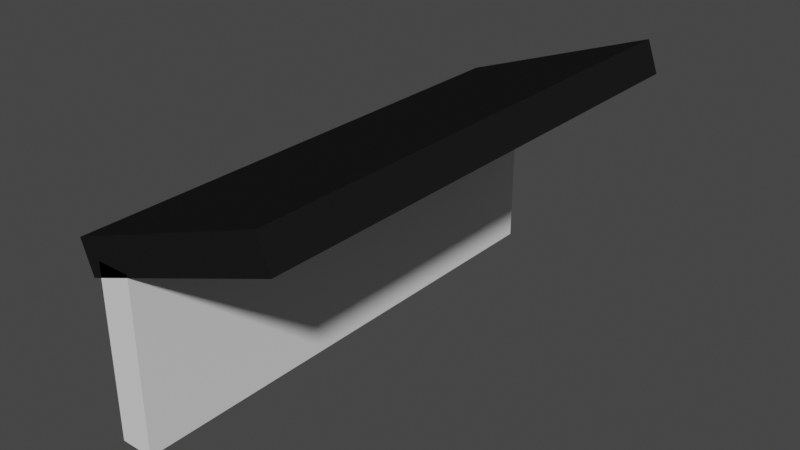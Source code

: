 # Source: pf2.blend  (saved by Blender 2.80.75; exported with 4.5.12 LTS)
import bpy
from mathutils import Matrix  # noqa: F401  (used for matrix-valued properties, if any)

bpy.ops.wm.read_factory_settings(use_empty=True)
scene = bpy.context.scene
scene.name = 'Scene'

# ---- collections
col_collection = bpy.data.collections.new('Collection'); scene.collection.children.link(col_collection)

# ---- materials (node trees are filled in below, after node groups)
mat_material_001 = bpy.data.materials.new('Material.001')
mat_material_001.use_transparent_shadow = False
mat_material_001.diffuse_color = (0.01222, 0.01222, 0.01222, 1.0)

# ---- material node trees

# ---- world
world_world = bpy.data.worlds.new('World'); scene.world = world_world
world_world.use_nodes = True; world_world.node_tree.nodes.clear()
_N = world_world.node_tree.nodes; _L = world_world.node_tree.links
n0 = _N.new('ShaderNodeOutputWorld'); n0.name = 'World Output'; n0.location = (300, 300)
n1 = _N.new('ShaderNodeBackground'); n1.name = 'Background'; n1.location = (10, 300)
n1.inputs[0].default_value = (0.05088, 0.05088, 0.05088, 1.0)
_L.new(n1.outputs[0], n0.inputs[0])
n0.is_active_output = True
world_world.color = (0.05088, 0.05088, 0.05088)
world_world.use_sun_shadow = False
world_world.sun_shadow_jitter_overblur = 0.0

# ---- meshes
me_cube_001 = bpy.data.meshes.new('Cube.001')
me_cube_001.from_pydata([(-1.0, -1.0, -1.0), (-1.0, -1.0, 1.0), (-1.0, 1.0, -1.0), (-1.0, 1.0, 1.0), (1.0, -1.0, -1.0), (1.0, -1.0, 1.0), (1.0, 1.0, -1.0), (1.0, 1.0, 1.0)], [], [(0, 1, 3, 2), (2, 3, 7, 6), (6, 7, 5, 4), (4, 5, 1, 0), (2, 6, 4, 0), (7, 3, 1, 5)])
_uv = me_cube_001.uv_layers.new(name='UVMap')
_uv.uv.foreach_set('vector', [0.375, 0.0, 0.625, 0.0, 0.625, 0.25, 0.375, 0.25, 0.375, 0.25, 0.625, 0.25, 0.625, 0.5, 0.375, 0.5, 0.375, 0.5, 0.625, 0.5, 0.625, 0.75, 0.375, 0.75, 0.375, 0.75, 0.625, 0.75, 0.625, 1.0, 0.375, 1.0, 0.125, 0.5, 0.375, 0.5, 0.375, 0.75, 0.125, 0.75, 0.625, 0.5, 0.875, 0.5, 0.875, 0.75, 0.625, 0.75])
me_cube_001.use_remesh_preserve_volume = False
me_cube_001.use_remesh_preserve_attributes = False
me_cube_001.use_mirror_vertex_groups = False
me_cube_001.update()
me_cube_002 = bpy.data.meshes.new('Cube.002')
me_cube_002.from_pydata([(-1.0, -1.0, -1.0), (-1.0, -1.0, 1.0), (-1.0, 1.0, -1.0), (-1.0, 1.0, 1.0), (1.0, -1.0, -1.0), (1.0, -1.0, 1.0), (1.0, 1.0, -1.0), (1.0, 1.0, 1.0)], [], [(0, 1, 3, 2), (2, 3, 7, 6), (6, 7, 5, 4), (4, 5, 1, 0), (2, 6, 4, 0), (7, 3, 1, 5)])
_uv = me_cube_002.uv_layers.new(name='UVMap')
_uv.uv.foreach_set('vector', [0.375, 0.0, 0.625, 0.0, 0.625, 0.25, 0.375, 0.25, 0.375, 0.25, 0.625, 0.25, 0.625, 0.5, 0.375, 0.5, 0.375, 0.5, 0.625, 0.5, 0.625, 0.75, 0.375, 0.75, 0.375, 0.75, 0.625, 0.75, 0.625, 1.0, 0.375, 1.0, 0.125, 0.5, 0.375, 0.5, 0.375, 0.75, 0.125, 0.75, 0.625, 0.5, 0.875, 0.5, 0.875, 0.75, 0.625, 0.75])
me_cube_002.materials.append(mat_material_001)
me_cube_002.use_remesh_preserve_volume = False
me_cube_002.use_remesh_preserve_attributes = False
me_cube_002.use_mirror_vertex_groups = False
me_cube_002.update()

# ---- objects
ob_cube = bpy.data.objects.new('Cube', me_cube_001)
ob_cube_001 = bpy.data.objects.new('Cube.001', me_cube_002)

# ---- transforms, parenting, visibility, modifiers, constraints
ob_cube.location = (0.0, 0.0, 0.0)
ob_cube.scale = (0.2, 3.0, 1.0)
ob_cube.lineart.crease_threshold = 0.0
ob_cube_001.location = (0.8, 0.0, 1.4)
ob_cube_001.rotation_euler = (0.0, 1.222, 0.0)
ob_cube_001.scale = (0.2, 3.0, 1.25)
ob_cube_001.lineart.crease_threshold = 0.0

# ---- collection membership
col_collection.objects.link(ob_cube)
col_collection.objects.link(ob_cube_001)

# ---- scene / render settings (as saved in the file)
scene.frame_start = 1; scene.frame_end = 250; scene.frame_set(1)
scene.render.engine = 'BLENDER_EEVEE_NEXT'
scene.cycles.use_denoising = False
scene.cycles.samples = 128
scene.cycles.sampling_pattern = 'TABULATED_SOBOL'
scene.cycles.use_adaptive_sampling = False
scene.cycles.use_light_tree = False
scene.view_settings.view_transform = 'Filmic'
bpy.context.view_layer.update()

# ---- added for rendering (the .blend has no active camera and no usable light): camera, sun
cam_auto = bpy.data.cameras.new('AutoCamera')
cam_auto.lens = 50.0
cam_auto.sensor_width = 36.0
cam_auto.clip_end = 1000.0
ob_auto_camera = bpy.data.objects.new('AutoCamera', cam_auto)
scene.collection.objects.link(ob_auto_camera)
ob_auto_camera.location = (7.42511, -7.95014, 5.80782)
ob_auto_camera.rotation_euler = (1.09748, -7.21219e-08, 0.694738)
scene.camera = ob_auto_camera
light_auto_sun = bpy.data.lights.new('AutoSun', 'SUN')
light_auto_sun.energy = 3.0
light_auto_sun.angle = 0.0523599
ob_auto_sun = bpy.data.objects.new('AutoSun', light_auto_sun)
scene.collection.objects.link(ob_auto_sun)
ob_auto_sun.rotation_euler = (0.872665, 0.174533, 0.523599)
bpy.context.view_layer.update()
